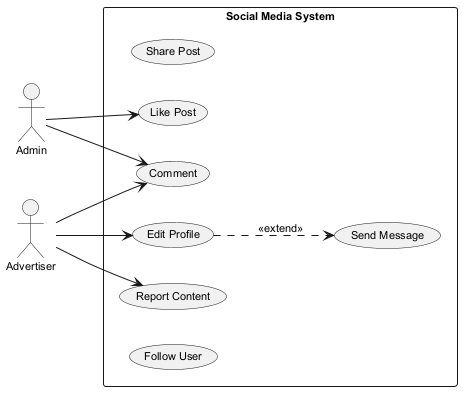

The diagram above was rendered by PlantUML. Its source (embedded in the PNG):
@startuml
skinparam monochrome true
skinparam defaultFontSize 11
left to right direction
actor "Admin" as Admin
actor "Advertiser" as Advertiser
rectangle "Social Media System" {
  usecase "Share Post" as UC_SharePost
  usecase "Comment" as UC_Comment
  usecase "Report Content" as UC_ReportContent
  usecase "Like Post" as UC_LikePost
  usecase "Edit Profile" as UC_EditProfile
  usecase "Send Message" as UC_SendMessage
  usecase "Follow User" as UC_FollowUser
}
Admin --> UC_Comment
Admin --> UC_LikePost
Advertiser --> UC_ReportContent
Advertiser --> UC_Comment
Advertiser --> UC_EditProfile
UC_EditProfile ..> UC_SendMessage : <<extend>>
@enduml